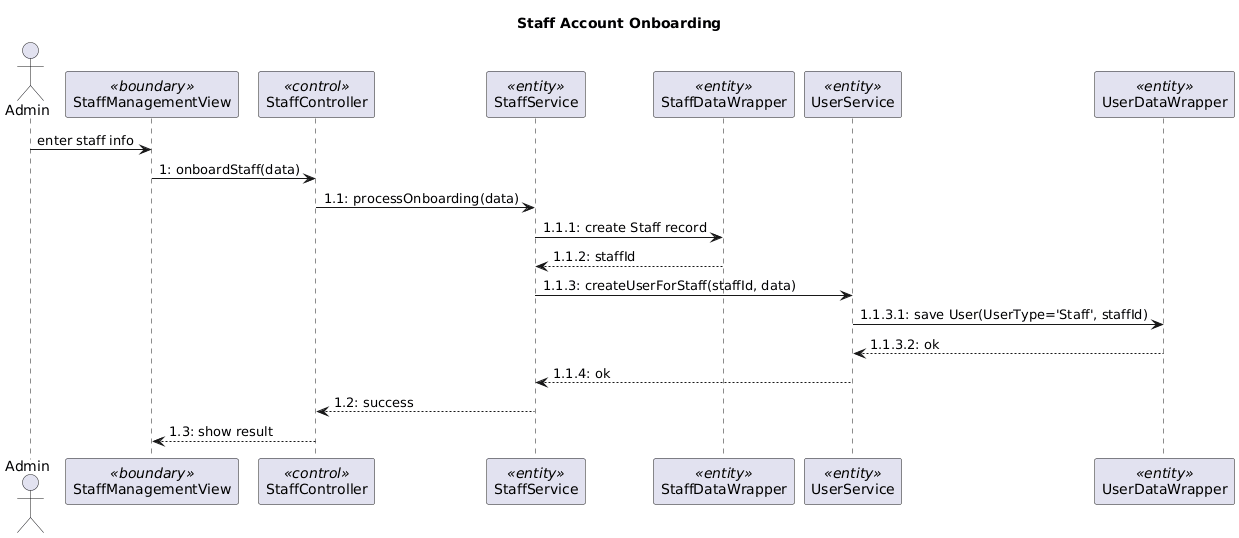

The diagram above was rendered by PlantUML. Its source (embedded in the PNG):
@startuml
title Staff Account Onboarding

actor "Admin" as Admin
participant StaffManagementView <<boundary>>
participant StaffController <<control>>
participant StaffService <<entity>>
participant StaffDataWrapper <<entity>>
participant UserService <<entity>>
participant UserDataWrapper <<entity>>

Admin -> StaffManagementView : enter staff info
StaffManagementView -> StaffController : 1: onboardStaff(data)
StaffController -> StaffService : 1.1: processOnboarding(data)
StaffService -> StaffDataWrapper : 1.1.1: create Staff record
StaffDataWrapper --> StaffService : 1.1.2: staffId
StaffService -> UserService : 1.1.3: createUserForStaff(staffId, data)
UserService -> UserDataWrapper : 1.1.3.1: save User(UserType='Staff', staffId)
UserDataWrapper --> UserService : 1.1.3.2: ok
UserService --> StaffService : 1.1.4: ok
StaffService --> StaffController : 1.2: success
StaffController --> StaffManagementView : 1.3: show result
@enduml